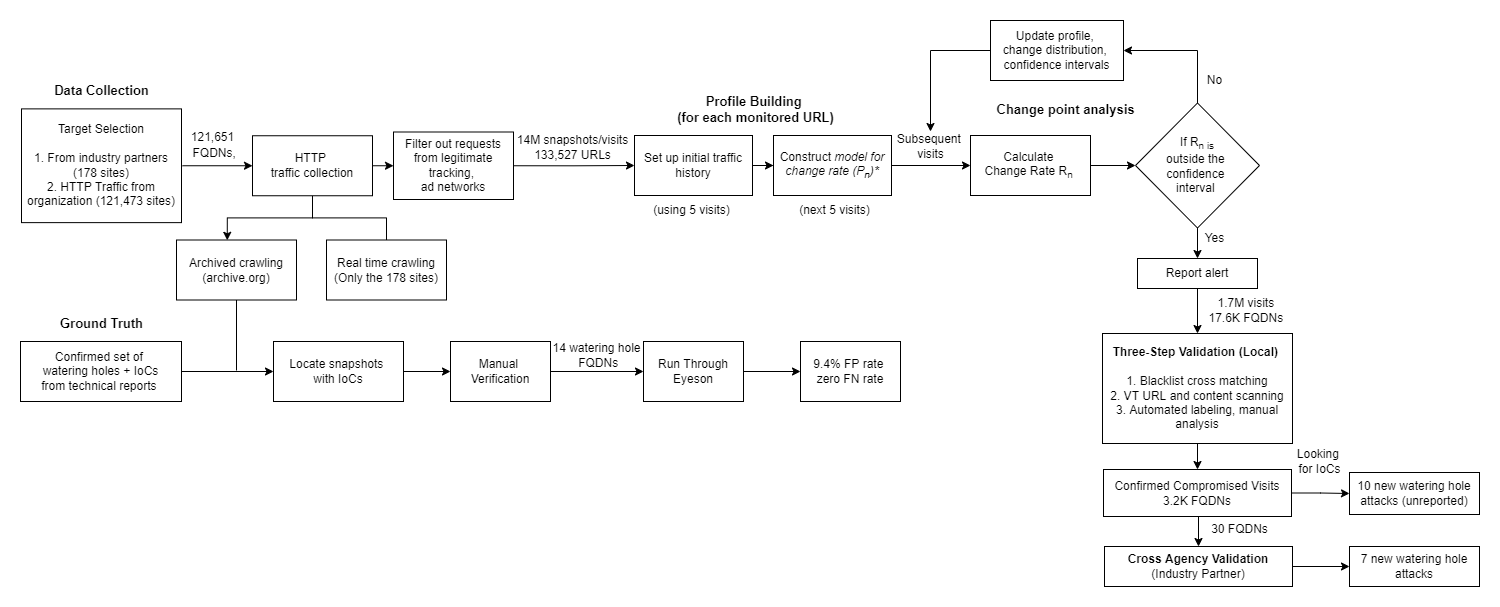

The diagram above was exported from draw.io. Its source (the exported page's mxGraphModel, read from the mxfile embedded in the PNG):
<mxGraphModel dx="1888" dy="657" grid="1" gridSize="10" guides="1" tooltips="1" connect="1" arrows="1" fold="1" page="1" pageScale="1" pageWidth="850" pageHeight="1100" math="0" shadow="0">
  <root>
    <mxCell id="0" />
    <mxCell id="1" parent="0" />
    <mxCell id="MsGyGNXP2hCBNK18mPnD-19" style="edgeStyle=orthogonalEdgeStyle;rounded=0;orthogonalLoop=1;jettySize=auto;html=1;exitX=1;exitY=0.5;exitDx=0;exitDy=0;" parent="1" source="MsGyGNXP2hCBNK18mPnD-1" target="MsGyGNXP2hCBNK18mPnD-18" edge="1">
      <mxGeometry relative="1" as="geometry" />
    </mxCell>
    <mxCell id="MsGyGNXP2hCBNK18mPnD-1" value="Set up initial traffic history" style="whiteSpace=wrap;html=1;" parent="1" vertex="1">
      <mxGeometry x="-36" y="315" width="118" height="60" as="geometry" />
    </mxCell>
    <mxCell id="MsGyGNXP2hCBNK18mPnD-29" style="edgeStyle=orthogonalEdgeStyle;rounded=0;orthogonalLoop=1;jettySize=auto;html=1;exitX=1;exitY=0.5;exitDx=0;exitDy=0;entryX=0;entryY=0.5;entryDx=0;entryDy=0;" parent="1" source="MsGyGNXP2hCBNK18mPnD-2" target="MsGyGNXP2hCBNK18mPnD-28" edge="1">
      <mxGeometry relative="1" as="geometry" />
    </mxCell>
    <mxCell id="MsGyGNXP2hCBNK18mPnD-2" value="Calculate &lt;br&gt;Change Rate&amp;nbsp;R&lt;sub&gt;n&amp;nbsp;&lt;/sub&gt;" style="whiteSpace=wrap;html=1;" parent="1" vertex="1">
      <mxGeometry x="300" y="315" width="120" height="60" as="geometry" />
    </mxCell>
    <mxCell id="MsGyGNXP2hCBNK18mPnD-4" value="Subsequent &lt;br&gt;visits" style="text;html=1;align=center;verticalAlign=middle;resizable=0;points=[];autosize=1;strokeColor=none;fillColor=none;" parent="1" vertex="1">
      <mxGeometry x="220" y="311" width="80" height="30" as="geometry" />
    </mxCell>
    <mxCell id="MsGyGNXP2hCBNK18mPnD-13" style="edgeStyle=orthogonalEdgeStyle;rounded=0;orthogonalLoop=1;jettySize=auto;html=1;exitX=0;exitY=0.5;exitDx=0;exitDy=0;" parent="1" source="MsGyGNXP2hCBNK18mPnD-7" target="MsGyGNXP2hCBNK18mPnD-4" edge="1">
      <mxGeometry relative="1" as="geometry" />
    </mxCell>
    <mxCell id="MsGyGNXP2hCBNK18mPnD-7" value="Update profile, &lt;br&gt;change distribution,&amp;nbsp;&lt;br&gt;confidence intervals" style="whiteSpace=wrap;html=1;" parent="1" vertex="1">
      <mxGeometry x="320" y="200" width="133" height="60" as="geometry" />
    </mxCell>
    <mxCell id="MsGyGNXP2hCBNK18mPnD-50" style="edgeStyle=orthogonalEdgeStyle;rounded=0;orthogonalLoop=1;jettySize=auto;html=1;exitX=0.5;exitY=1;exitDx=0;exitDy=0;entryX=0.5;entryY=0;entryDx=0;entryDy=0;fontSize=12;endArrow=classic;endFill=1;" parent="1" source="MsGyGNXP2hCBNK18mPnD-8" target="MsGyGNXP2hCBNK18mPnD-49" edge="1">
      <mxGeometry relative="1" as="geometry">
        <mxPoint x="527" y="484" as="sourcePoint" />
      </mxGeometry>
    </mxCell>
    <mxCell id="MsGyGNXP2hCBNK18mPnD-8" value="Report alert" style="whiteSpace=wrap;html=1;" parent="1" vertex="1">
      <mxGeometry x="467" y="438" width="120" height="30" as="geometry" />
    </mxCell>
    <mxCell id="MsGyGNXP2hCBNK18mPnD-10" value="No" style="text;html=1;align=center;verticalAlign=middle;resizable=0;points=[];autosize=1;strokeColor=none;fillColor=none;" parent="1" vertex="1">
      <mxGeometry x="529" y="250" width="30" height="20" as="geometry" />
    </mxCell>
    <mxCell id="MsGyGNXP2hCBNK18mPnD-12" value="Yes" style="text;html=1;align=center;verticalAlign=middle;resizable=0;points=[];autosize=1;strokeColor=none;fillColor=none;" parent="1" vertex="1">
      <mxGeometry x="529" y="407.5" width="30" height="20" as="geometry" />
    </mxCell>
    <mxCell id="MsGyGNXP2hCBNK18mPnD-15" style="edgeStyle=orthogonalEdgeStyle;rounded=0;orthogonalLoop=1;jettySize=auto;html=1;exitX=1;exitY=0.5;exitDx=0;exitDy=0;" parent="1" source="MsGyGNXP2hCBNK18mPnD-37" target="MsGyGNXP2hCBNK18mPnD-1" edge="1">
      <mxGeometry relative="1" as="geometry">
        <mxPoint x="-130" y="345" as="sourcePoint" />
      </mxGeometry>
    </mxCell>
    <mxCell id="MsGyGNXP2hCBNK18mPnD-23" style="edgeStyle=orthogonalEdgeStyle;rounded=0;orthogonalLoop=1;jettySize=auto;html=1;exitX=1;exitY=0.5;exitDx=0;exitDy=0;entryX=0;entryY=0.5;entryDx=0;entryDy=0;" parent="1" source="MsGyGNXP2hCBNK18mPnD-18" target="MsGyGNXP2hCBNK18mPnD-2" edge="1">
      <mxGeometry relative="1" as="geometry" />
    </mxCell>
    <mxCell id="MsGyGNXP2hCBNK18mPnD-18" value="Construct &lt;i&gt;model for change rate (P&lt;sub&gt;n&lt;/sub&gt;)*&lt;/i&gt;" style="whiteSpace=wrap;html=1;" parent="1" vertex="1">
      <mxGeometry x="103" y="315" width="118" height="60" as="geometry" />
    </mxCell>
    <mxCell id="MsGyGNXP2hCBNK18mPnD-25" value="&lt;b&gt;&lt;font style=&quot;font-size: 13px&quot;&gt;Profile Building&amp;nbsp;&lt;br&gt;(for each monitored URL)&lt;br&gt;&lt;/font&gt;&lt;/b&gt;" style="text;html=1;align=center;verticalAlign=middle;resizable=0;points=[];autosize=1;strokeColor=none;fillColor=none;" parent="1" vertex="1">
      <mxGeometry y="274" width="170" height="30" as="geometry" />
    </mxCell>
    <mxCell id="MsGyGNXP2hCBNK18mPnD-30" style="edgeStyle=orthogonalEdgeStyle;rounded=0;orthogonalLoop=1;jettySize=auto;html=1;exitX=0.5;exitY=0;exitDx=0;exitDy=0;entryX=1;entryY=0.5;entryDx=0;entryDy=0;" parent="1" source="MsGyGNXP2hCBNK18mPnD-28" target="MsGyGNXP2hCBNK18mPnD-7" edge="1">
      <mxGeometry relative="1" as="geometry">
        <mxPoint x="462" y="230" as="targetPoint" />
      </mxGeometry>
    </mxCell>
    <mxCell id="MsGyGNXP2hCBNK18mPnD-31" style="edgeStyle=orthogonalEdgeStyle;rounded=0;orthogonalLoop=1;jettySize=auto;html=1;exitX=0.5;exitY=1;exitDx=0;exitDy=0;entryX=0.5;entryY=0;entryDx=0;entryDy=0;" parent="1" source="MsGyGNXP2hCBNK18mPnD-28" target="MsGyGNXP2hCBNK18mPnD-8" edge="1">
      <mxGeometry relative="1" as="geometry" />
    </mxCell>
    <mxCell id="MsGyGNXP2hCBNK18mPnD-28" value="If R&lt;sub&gt;n is&lt;br&gt;&lt;/sub&gt;outside the &lt;br&gt;confidence &lt;br&gt;interval&amp;nbsp;" style="rhombus;whiteSpace=wrap;html=1;" parent="1" vertex="1">
      <mxGeometry x="465" y="282.5" width="124" height="125" as="geometry" />
    </mxCell>
    <mxCell id="MsGyGNXP2hCBNK18mPnD-32" value="&lt;b&gt;&lt;font style=&quot;font-size: 13px&quot;&gt;Change point analysis&lt;/font&gt;&lt;/b&gt;" style="text;html=1;align=center;verticalAlign=middle;resizable=0;points=[];autosize=1;strokeColor=none;fillColor=none;" parent="1" vertex="1">
      <mxGeometry x="320" y="279" width="150" height="20" as="geometry" />
    </mxCell>
    <mxCell id="MsGyGNXP2hCBNK18mPnD-38" style="edgeStyle=orthogonalEdgeStyle;rounded=0;orthogonalLoop=1;jettySize=auto;html=1;exitX=1;exitY=0.5;exitDx=0;exitDy=0;entryX=0;entryY=0.5;entryDx=0;entryDy=0;" parent="1" target="MsGyGNXP2hCBNK18mPnD-36" edge="1">
      <mxGeometry relative="1" as="geometry">
        <mxPoint x="-488" y="345.255" as="sourcePoint" />
      </mxGeometry>
    </mxCell>
    <mxCell id="MsGyGNXP2hCBNK18mPnD-35" value="Target Selection&lt;br&gt;&lt;br&gt;1. From industry partners (178 sites)&lt;br&gt;2. HTTP Traffic from organization (121,473 sites)" style="whiteSpace=wrap;html=1;" parent="1" vertex="1">
      <mxGeometry x="-649" y="288.38" width="160" height="113.75" as="geometry" />
    </mxCell>
    <mxCell id="MsGyGNXP2hCBNK18mPnD-46" style="edgeStyle=orthogonalEdgeStyle;rounded=0;orthogonalLoop=1;jettySize=auto;html=1;exitX=0.5;exitY=1;exitDx=0;exitDy=0;entryX=0.423;entryY=0.005;entryDx=0;entryDy=0;entryPerimeter=0;fontSize=12;endArrow=classic;endFill=1;" parent="1" source="MsGyGNXP2hCBNK18mPnD-36" target="MsGyGNXP2hCBNK18mPnD-44" edge="1">
      <mxGeometry relative="1" as="geometry" />
    </mxCell>
    <mxCell id="MsGyGNXP2hCBNK18mPnD-47" style="edgeStyle=orthogonalEdgeStyle;rounded=0;orthogonalLoop=1;jettySize=auto;html=1;exitX=0.5;exitY=1;exitDx=0;exitDy=0;entryX=0.5;entryY=0;entryDx=0;entryDy=0;fontSize=12;endArrow=none;endFill=0;" parent="1" source="MsGyGNXP2hCBNK18mPnD-36" target="MsGyGNXP2hCBNK18mPnD-45" edge="1">
      <mxGeometry relative="1" as="geometry" />
    </mxCell>
    <mxCell id="MsGyGNXP2hCBNK18mPnD-66" style="edgeStyle=orthogonalEdgeStyle;rounded=0;orthogonalLoop=1;jettySize=auto;html=1;exitX=1;exitY=0.5;exitDx=0;exitDy=0;entryX=0;entryY=0.5;entryDx=0;entryDy=0;fontSize=12;endArrow=classic;endFill=1;" parent="1" source="MsGyGNXP2hCBNK18mPnD-36" target="MsGyGNXP2hCBNK18mPnD-37" edge="1">
      <mxGeometry relative="1" as="geometry" />
    </mxCell>
    <mxCell id="MsGyGNXP2hCBNK18mPnD-36" value="HTTP &lt;br&gt;traffic collection" style="whiteSpace=wrap;html=1;" parent="1" vertex="1">
      <mxGeometry x="-418" y="315.25" width="120" height="60" as="geometry" />
    </mxCell>
    <mxCell id="MsGyGNXP2hCBNK18mPnD-37" value="Filter out requests from legitimate tracking, &lt;br&gt;ad networks" style="whiteSpace=wrap;html=1;" parent="1" vertex="1">
      <mxGeometry x="-277" y="311.5" width="120" height="67.5" as="geometry" />
    </mxCell>
    <mxCell id="MsGyGNXP2hCBNK18mPnD-41" value="&lt;b&gt;&lt;font style=&quot;font-size: 13px&quot;&gt;Data Collection&lt;/font&gt;&lt;/b&gt;" style="text;html=1;align=center;verticalAlign=middle;resizable=0;points=[];autosize=1;strokeColor=none;fillColor=none;" parent="1" vertex="1">
      <mxGeometry x="-624" y="260" width="110" height="20" as="geometry" />
    </mxCell>
    <mxCell id="MsGyGNXP2hCBNK18mPnD-42" value="&lt;font style=&quot;font-size: 12px&quot;&gt;121,651&lt;br&gt;&amp;nbsp;FQDNs,&lt;/font&gt;" style="text;html=1;align=center;verticalAlign=middle;resizable=0;points=[];autosize=1;strokeColor=none;fillColor=none;fontSize=13;" parent="1" vertex="1">
      <mxGeometry x="-488" y="304" width="60" height="40" as="geometry" />
    </mxCell>
    <mxCell id="MsGyGNXP2hCBNK18mPnD-77" style="edgeStyle=orthogonalEdgeStyle;rounded=0;orthogonalLoop=1;jettySize=auto;html=1;exitX=0.5;exitY=1;exitDx=0;exitDy=0;fontSize=12;endArrow=none;endFill=0;" parent="1" source="MsGyGNXP2hCBNK18mPnD-44" edge="1">
      <mxGeometry relative="1" as="geometry">
        <mxPoint x="-434" y="550" as="targetPoint" />
      </mxGeometry>
    </mxCell>
    <mxCell id="MsGyGNXP2hCBNK18mPnD-44" value="&lt;span&gt;Archived crawling (archive.org)&lt;/span&gt;" style="whiteSpace=wrap;html=1;fontSize=12;" parent="1" vertex="1">
      <mxGeometry x="-494" y="419.5" width="120" height="60" as="geometry" />
    </mxCell>
    <mxCell id="MsGyGNXP2hCBNK18mPnD-45" value="&lt;span&gt;Real time&amp;nbsp;crawling&lt;br&gt;(Only the 178 sites)&lt;br&gt;&lt;/span&gt;" style="whiteSpace=wrap;html=1;fontSize=12;" parent="1" vertex="1">
      <mxGeometry x="-344" y="419.5" width="120" height="60" as="geometry" />
    </mxCell>
    <mxCell id="MsGyGNXP2hCBNK18mPnD-48" value="14M snapshots/visits&lt;br&gt;133,527 URLs" style="text;html=1;align=center;verticalAlign=middle;resizable=0;points=[];autosize=1;strokeColor=none;fillColor=none;fontSize=12;" parent="1" vertex="1">
      <mxGeometry x="-163" y="311.5" width="130" height="30" as="geometry" />
    </mxCell>
    <mxCell id="MsGyGNXP2hCBNK18mPnD-52" style="edgeStyle=orthogonalEdgeStyle;rounded=0;orthogonalLoop=1;jettySize=auto;html=1;exitX=0.5;exitY=1;exitDx=0;exitDy=0;entryX=0.5;entryY=0;entryDx=0;entryDy=0;fontSize=12;endArrow=classic;endFill=1;" parent="1" source="MsGyGNXP2hCBNK18mPnD-49" target="MsGyGNXP2hCBNK18mPnD-51" edge="1">
      <mxGeometry relative="1" as="geometry" />
    </mxCell>
    <mxCell id="MsGyGNXP2hCBNK18mPnD-49" value="&lt;b&gt;Three-Step Validation (Local)&amp;nbsp;&lt;br&gt;&lt;/b&gt;&lt;br&gt;1. Blacklist cross matching&lt;br&gt;2. VT URL and content scanning&lt;br&gt;3. Automated labeling, manual analysis" style="whiteSpace=wrap;html=1;fontSize=12;" parent="1" vertex="1">
      <mxGeometry x="432" y="513" width="190" height="110" as="geometry" />
    </mxCell>
    <mxCell id="MsGyGNXP2hCBNK18mPnD-56" style="edgeStyle=orthogonalEdgeStyle;rounded=0;orthogonalLoop=1;jettySize=auto;html=1;exitX=0.5;exitY=1;exitDx=0;exitDy=0;entryX=0.5;entryY=0;entryDx=0;entryDy=0;fontSize=12;endArrow=classic;endFill=1;" parent="1" source="MsGyGNXP2hCBNK18mPnD-51" target="MsGyGNXP2hCBNK18mPnD-55" edge="1">
      <mxGeometry relative="1" as="geometry" />
    </mxCell>
    <mxCell id="MsGyGNXP2hCBNK18mPnD-62" style="edgeStyle=orthogonalEdgeStyle;rounded=0;orthogonalLoop=1;jettySize=auto;html=1;exitX=1;exitY=0.5;exitDx=0;exitDy=0;entryX=0;entryY=0.5;entryDx=0;entryDy=0;fontSize=12;endArrow=classic;endFill=1;" parent="1" source="MsGyGNXP2hCBNK18mPnD-51" target="MsGyGNXP2hCBNK18mPnD-59" edge="1">
      <mxGeometry relative="1" as="geometry" />
    </mxCell>
    <mxCell id="MsGyGNXP2hCBNK18mPnD-51" value="Confirmed Compromised Visits&lt;br&gt;&lt;span&gt;3.2K FQDNs&lt;/span&gt;" style="whiteSpace=wrap;html=1;fontSize=12;" parent="1" vertex="1">
      <mxGeometry x="433" y="649" width="188" height="47" as="geometry" />
    </mxCell>
    <mxCell id="MsGyGNXP2hCBNK18mPnD-60" style="edgeStyle=orthogonalEdgeStyle;rounded=0;orthogonalLoop=1;jettySize=auto;html=1;exitX=1;exitY=0.5;exitDx=0;exitDy=0;entryX=0;entryY=0.5;entryDx=0;entryDy=0;fontSize=12;endArrow=classic;endFill=1;" parent="1" source="MsGyGNXP2hCBNK18mPnD-55" target="MsGyGNXP2hCBNK18mPnD-58" edge="1">
      <mxGeometry relative="1" as="geometry" />
    </mxCell>
    <mxCell id="MsGyGNXP2hCBNK18mPnD-55" value="&lt;b&gt;Cross Agency Validation&lt;br&gt;&lt;/b&gt;(Industry Partner)" style="whiteSpace=wrap;html=1;fontSize=12;" parent="1" vertex="1">
      <mxGeometry x="434" y="726" width="188" height="40" as="geometry" />
    </mxCell>
    <mxCell id="MsGyGNXP2hCBNK18mPnD-57" value="30 FQDNs" style="text;html=1;align=center;verticalAlign=middle;resizable=0;points=[];autosize=1;strokeColor=none;fillColor=none;fontSize=12;" parent="1" vertex="1">
      <mxGeometry x="534" y="699" width="70" height="20" as="geometry" />
    </mxCell>
    <mxCell id="MsGyGNXP2hCBNK18mPnD-58" value="&lt;span&gt;7 new watering hole attacks&lt;/span&gt;" style="whiteSpace=wrap;html=1;fontSize=12;" parent="1" vertex="1">
      <mxGeometry x="679" y="726" width="130" height="40" as="geometry" />
    </mxCell>
    <mxCell id="MsGyGNXP2hCBNK18mPnD-59" value="&lt;span&gt;10 new watering hole attacks (unreported)&lt;/span&gt;" style="whiteSpace=wrap;html=1;fontSize=12;" parent="1" vertex="1">
      <mxGeometry x="679" y="652" width="130" height="42" as="geometry" />
    </mxCell>
    <mxCell id="MsGyGNXP2hCBNK18mPnD-63" value="Looking &lt;br&gt;for IoCs" style="text;html=1;align=center;verticalAlign=middle;resizable=0;points=[];autosize=1;strokeColor=none;fillColor=none;fontSize=12;" parent="1" vertex="1">
      <mxGeometry x="619" y="626" width="60" height="30" as="geometry" />
    </mxCell>
    <mxCell id="MsGyGNXP2hCBNK18mPnD-67" value="(using 5 visits)" style="text;html=1;align=center;verticalAlign=middle;resizable=0;points=[];autosize=1;strokeColor=none;fillColor=none;fontSize=12;" parent="1" vertex="1">
      <mxGeometry x="-24" y="380" width="90" height="20" as="geometry" />
    </mxCell>
    <mxCell id="MsGyGNXP2hCBNK18mPnD-68" value="(next 5 visits)" style="text;html=1;align=center;verticalAlign=middle;resizable=0;points=[];autosize=1;strokeColor=none;fillColor=none;fontSize=12;" parent="1" vertex="1">
      <mxGeometry x="119" y="380" width="90" height="20" as="geometry" />
    </mxCell>
    <mxCell id="MsGyGNXP2hCBNK18mPnD-69" value="1.7M visits &lt;br&gt;17.6K FQDNs&amp;nbsp;" style="text;html=1;align=center;verticalAlign=middle;resizable=0;points=[];autosize=1;strokeColor=none;fillColor=none;fontSize=12;" parent="1" vertex="1">
      <mxGeometry x="532" y="474.5" width="90" height="30" as="geometry" />
    </mxCell>
    <mxCell id="MsGyGNXP2hCBNK18mPnD-75" style="edgeStyle=orthogonalEdgeStyle;rounded=0;orthogonalLoop=1;jettySize=auto;html=1;exitX=1;exitY=0.5;exitDx=0;exitDy=0;entryX=0;entryY=0.5;entryDx=0;entryDy=0;fontSize=12;endArrow=classic;endFill=1;" parent="1" source="MsGyGNXP2hCBNK18mPnD-72" target="MsGyGNXP2hCBNK18mPnD-74" edge="1">
      <mxGeometry relative="1" as="geometry" />
    </mxCell>
    <mxCell id="MsGyGNXP2hCBNK18mPnD-72" value="Confirmed set of &lt;br&gt;watering holes + IoCs&lt;br&gt;from technical reports&amp;nbsp;" style="whiteSpace=wrap;html=1;fontSize=12;" parent="1" vertex="1">
      <mxGeometry x="-650" y="521" width="161" height="60" as="geometry" />
    </mxCell>
    <mxCell id="MsGyGNXP2hCBNK18mPnD-73" value="&lt;b&gt;&lt;font style=&quot;font-size: 13px&quot;&gt;Ground Truth&lt;/font&gt;&lt;/b&gt;" style="text;html=1;align=center;verticalAlign=middle;resizable=0;points=[];autosize=1;strokeColor=none;fillColor=none;" parent="1" vertex="1">
      <mxGeometry x="-619.5" y="493" width="100" height="20" as="geometry" />
    </mxCell>
    <mxCell id="MsGyGNXP2hCBNK18mPnD-79" style="edgeStyle=orthogonalEdgeStyle;rounded=0;orthogonalLoop=1;jettySize=auto;html=1;exitX=1;exitY=0.5;exitDx=0;exitDy=0;entryX=0;entryY=0.5;entryDx=0;entryDy=0;fontSize=12;endArrow=classic;endFill=1;" parent="1" source="MsGyGNXP2hCBNK18mPnD-74" target="MsGyGNXP2hCBNK18mPnD-78" edge="1">
      <mxGeometry relative="1" as="geometry" />
    </mxCell>
    <mxCell id="MsGyGNXP2hCBNK18mPnD-74" value="Locate snapshots &lt;br&gt;with IoCs" style="whiteSpace=wrap;html=1;fontSize=12;" parent="1" vertex="1">
      <mxGeometry x="-397" y="521" width="130" height="60" as="geometry" />
    </mxCell>
    <mxCell id="MsGyGNXP2hCBNK18mPnD-81" style="edgeStyle=orthogonalEdgeStyle;rounded=0;orthogonalLoop=1;jettySize=auto;html=1;exitX=1;exitY=0.5;exitDx=0;exitDy=0;fontSize=12;endArrow=classic;endFill=1;" parent="1" source="MsGyGNXP2hCBNK18mPnD-78" target="MsGyGNXP2hCBNK18mPnD-80" edge="1">
      <mxGeometry relative="1" as="geometry" />
    </mxCell>
    <mxCell id="MsGyGNXP2hCBNK18mPnD-78" value="Manual &lt;br&gt;Verification" style="whiteSpace=wrap;html=1;fontSize=12;" parent="1" vertex="1">
      <mxGeometry x="-220" y="521" width="100" height="60" as="geometry" />
    </mxCell>
    <mxCell id="vh38eIOTPv527QSpVsTv-3" style="edgeStyle=orthogonalEdgeStyle;rounded=0;orthogonalLoop=1;jettySize=auto;html=1;exitX=1;exitY=0.5;exitDx=0;exitDy=0;entryX=0;entryY=0.5;entryDx=0;entryDy=0;fontSize=12;endArrow=classic;endFill=1;" parent="1" source="MsGyGNXP2hCBNK18mPnD-80" target="vh38eIOTPv527QSpVsTv-2" edge="1">
      <mxGeometry relative="1" as="geometry" />
    </mxCell>
    <mxCell id="MsGyGNXP2hCBNK18mPnD-80" value="Run Through Eyeson" style="whiteSpace=wrap;html=1;fontSize=12;" parent="1" vertex="1">
      <mxGeometry x="-27" y="521" width="100" height="60" as="geometry" />
    </mxCell>
    <mxCell id="vh38eIOTPv527QSpVsTv-1" value="14 watering hole&lt;br&gt;&amp;nbsp;FQDNs" style="text;html=1;align=center;verticalAlign=middle;resizable=0;points=[];autosize=1;strokeColor=none;fillColor=none;fontSize=12;" parent="1" vertex="1">
      <mxGeometry x="-124" y="520" width="100" height="30" as="geometry" />
    </mxCell>
    <mxCell id="vh38eIOTPv527QSpVsTv-2" value="9.4% FP rate &lt;br&gt;zero FN rate" style="whiteSpace=wrap;html=1;fontSize=12;" parent="1" vertex="1">
      <mxGeometry x="130" y="521" width="100" height="60" as="geometry" />
    </mxCell>
  </root>
</mxGraphModel>